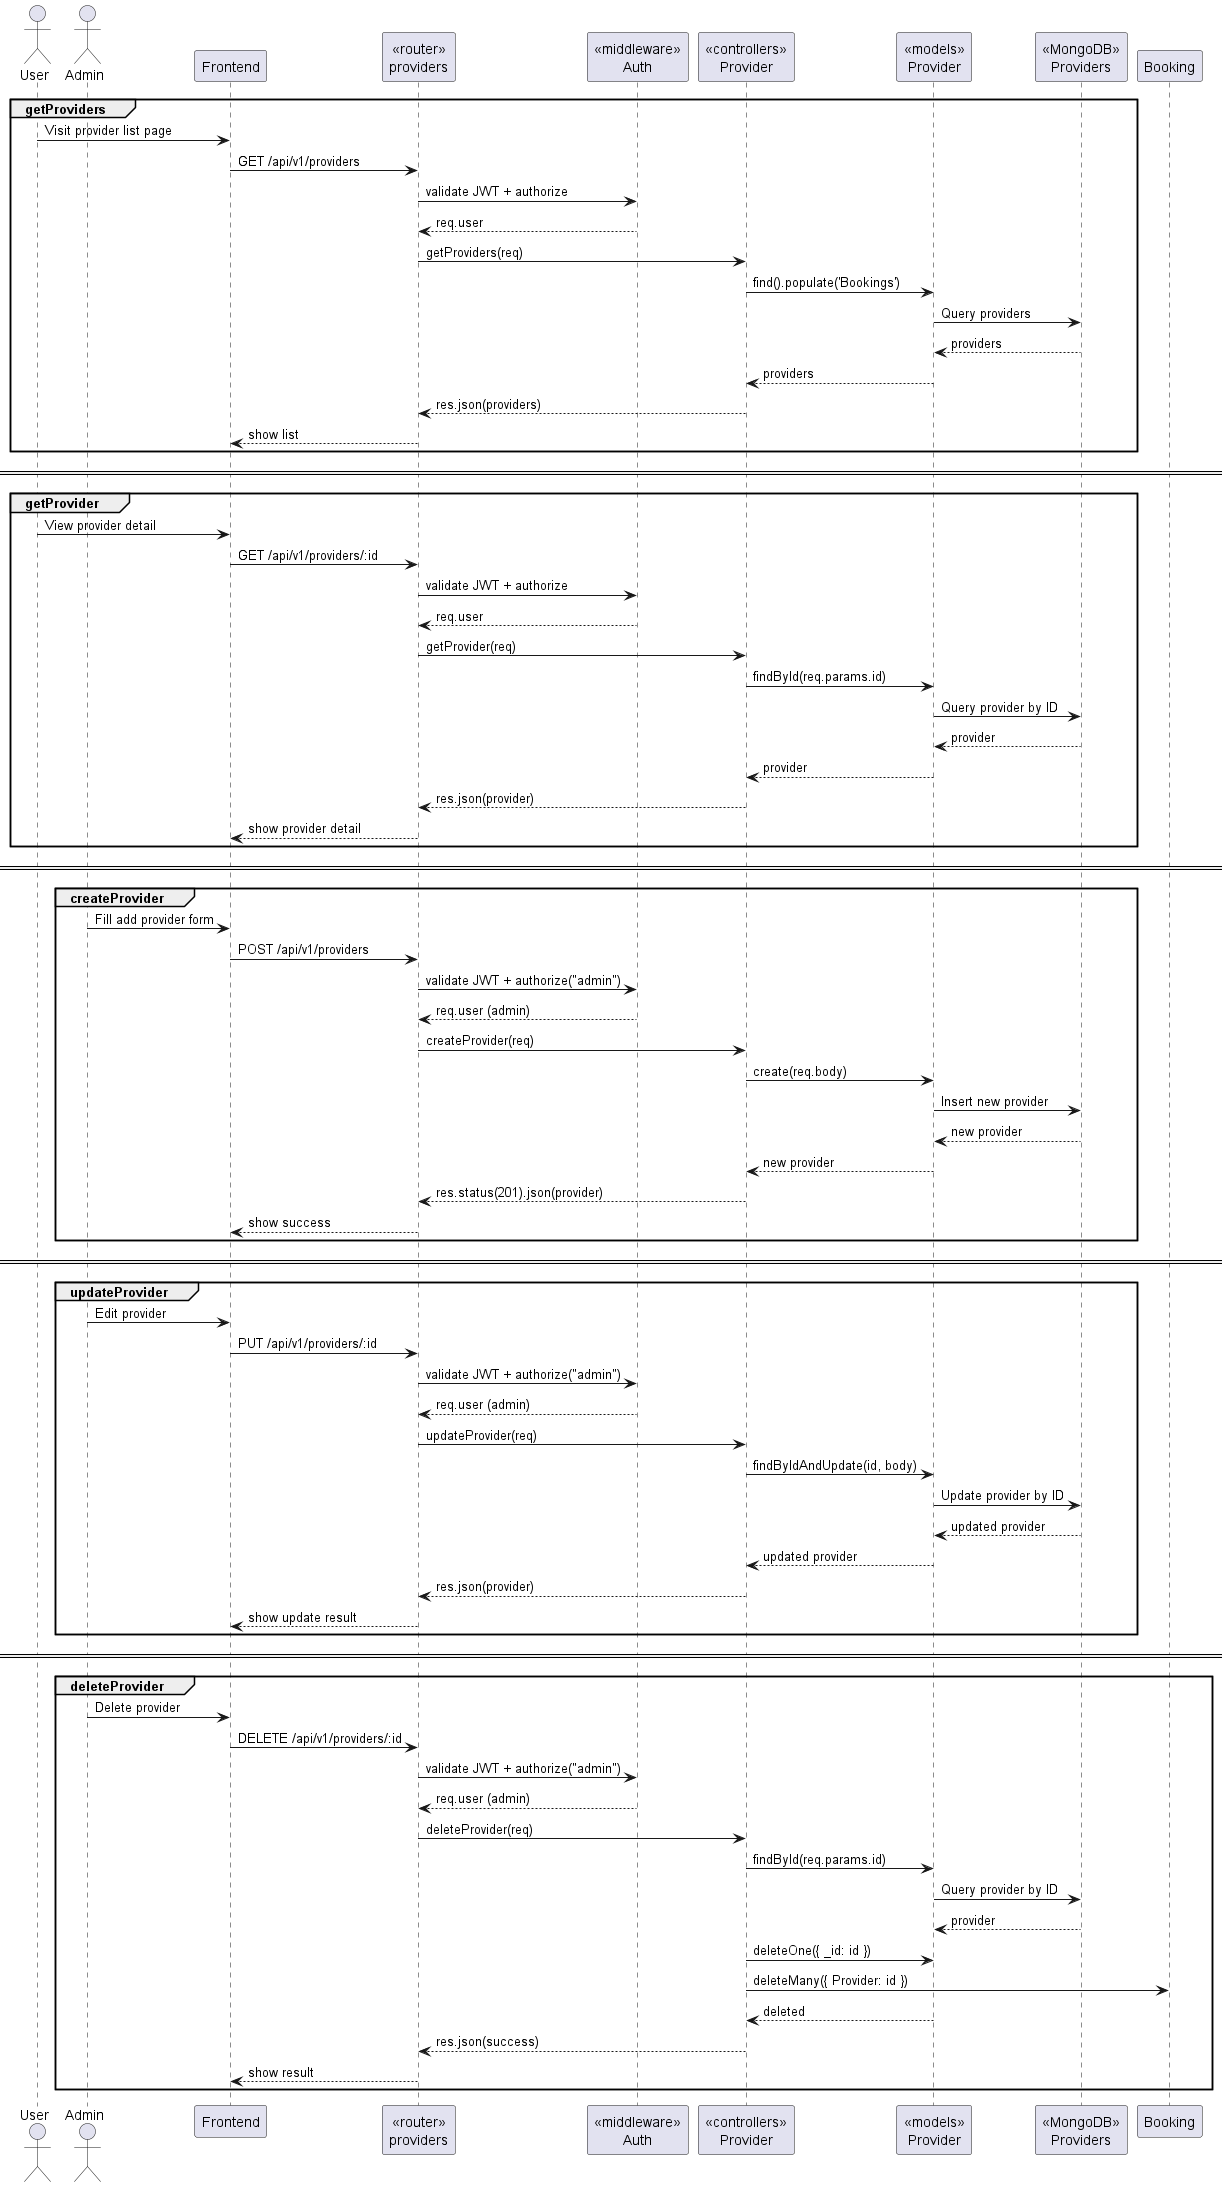

The diagram above was rendered by PlantUML. Its source (embedded in the PNG):
@startuml provider
actor User
actor Admin
participant Frontend
participant "<<router>>\nproviders" as Router
participant "<<middleware>>\nAuth" as Auth
participant "<<controllers>>\nProvider" as Controller
participant "<<models>>\nProvider" as ProviderModel
participant "<<MongoDB>>\nProviders" as ProvidersDB

group getProviders
User -> Frontend : Visit provider list page
Frontend -> Router : GET /api/v1/providers
Router -> Auth : validate JWT + authorize
Auth --> Router : req.user
Router -> Controller : getProviders(req)
Controller -> ProviderModel : find().populate('Bookings')
ProviderModel -> ProvidersDB : Query providers
ProvidersDB --> ProviderModel : providers
ProviderModel --> Controller : providers
Controller --> Router : res.json(providers)
Router --> Frontend : show list
end

== ==

group getProvider
User -> Frontend : View provider detail
Frontend -> Router : GET /api/v1/providers/:id
Router -> Auth : validate JWT + authorize
Auth --> Router : req.user
Router -> Controller : getProvider(req)
Controller -> ProviderModel : findById(req.params.id)
ProviderModel -> ProvidersDB : Query provider by ID
ProvidersDB --> ProviderModel : provider
ProviderModel --> Controller : provider
Controller --> Router : res.json(provider)
Router --> Frontend : show provider detail
end

== ==

group createProvider
Admin -> Frontend : Fill add provider form
Frontend -> Router : POST /api/v1/providers
Router -> Auth : validate JWT + authorize("admin")
Auth --> Router : req.user (admin)
Router -> Controller : createProvider(req)
Controller -> ProviderModel : create(req.body)
ProviderModel -> ProvidersDB : Insert new provider
ProvidersDB --> ProviderModel : new provider
ProviderModel --> Controller : new provider
Controller --> Router : res.status(201).json(provider)
Router --> Frontend : show success
end

== ==

group updateProvider
Admin -> Frontend : Edit provider
Frontend -> Router : PUT /api/v1/providers/:id
Router -> Auth : validate JWT + authorize("admin")
Auth --> Router : req.user (admin)
Router -> Controller : updateProvider(req)
Controller -> ProviderModel : findByIdAndUpdate(id, body)
ProviderModel -> ProvidersDB : Update provider by ID
ProvidersDB --> ProviderModel : updated provider
ProviderModel --> Controller : updated provider
Controller --> Router : res.json(provider)
Router --> Frontend : show update result
end

== ==

group deleteProvider
Admin -> Frontend : Delete provider
Frontend -> Router : DELETE /api/v1/providers/:id
Router -> Auth : validate JWT + authorize("admin")
Auth --> Router : req.user (admin)
Router -> Controller : deleteProvider(req)
Controller -> ProviderModel : findById(req.params.id)
ProviderModel -> ProvidersDB : Query provider by ID
ProvidersDB --> ProviderModel : provider
Controller -> ProviderModel : deleteOne({ _id: id })
Controller -> Booking : deleteMany({ Provider: id })
ProviderModel --> Controller : deleted
Controller --> Router : res.json(success)
Router --> Frontend : show result
end

@enduml